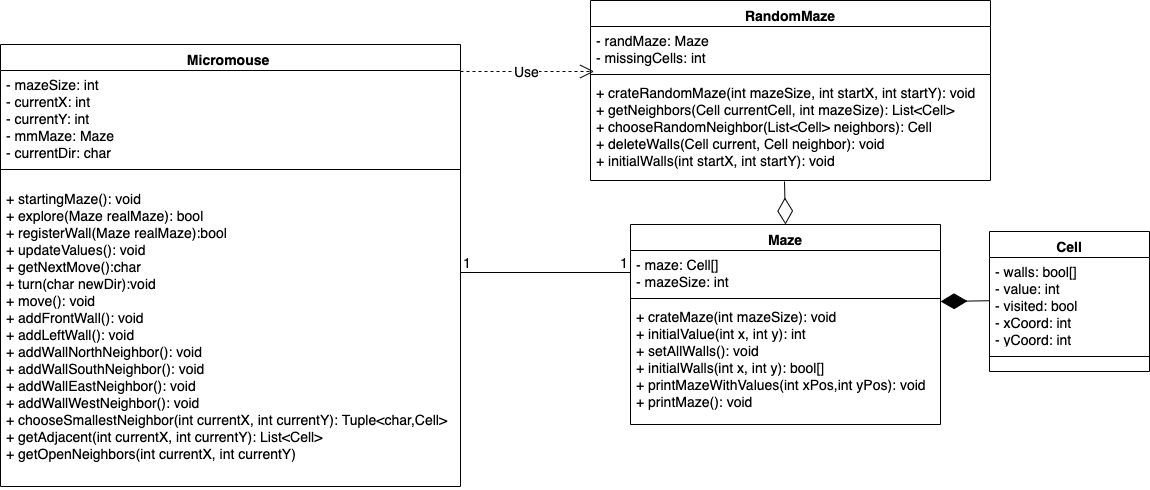

The diagram above was exported from draw.io. Its source (the exported page's mxGraphModel, read from the mxfile embedded in the PNG):
<mxGraphModel dx="1782" dy="583" grid="1" gridSize="10" guides="1" tooltips="1" connect="1" arrows="1" fold="1" page="1" pageScale="1" pageWidth="850" pageHeight="1100" math="0" shadow="0">
  <root>
    <mxCell id="0" />
    <mxCell id="1" parent="0" />
    <mxCell id="ZlizwlvqSjGF753fcWHJ-2" value="Cell" style="swimlane;fontStyle=1;align=center;verticalAlign=top;childLayout=stackLayout;horizontal=1;startSize=26;horizontalStack=0;resizeParent=1;resizeParentMax=0;resizeLast=0;collapsible=1;marginBottom=0;fontSize=14;" parent="1" vertex="1">
      <mxGeometry x="719" y="471" width="160" height="140" as="geometry" />
    </mxCell>
    <mxCell id="ZlizwlvqSjGF753fcWHJ-3" value="- walls: bool[]&#10;- value: int&#10;- visited: bool&#10;- xCoord: int&#10;- yCoord: int" style="text;strokeColor=none;fillColor=none;align=left;verticalAlign=top;spacingLeft=4;spacingRight=4;overflow=hidden;rotatable=0;points=[[0,0.5],[1,0.5]];portConstraint=eastwest;fontSize=14;" parent="ZlizwlvqSjGF753fcWHJ-2" vertex="1">
      <mxGeometry y="26" width="160" height="84" as="geometry" />
    </mxCell>
    <mxCell id="ZlizwlvqSjGF753fcWHJ-4" value="" style="line;strokeWidth=1;fillColor=none;align=left;verticalAlign=middle;spacingTop=-1;spacingLeft=3;spacingRight=3;rotatable=0;labelPosition=right;points=[];portConstraint=eastwest;fontSize=14;" parent="ZlizwlvqSjGF753fcWHJ-2" vertex="1">
      <mxGeometry y="110" width="160" height="30" as="geometry" />
    </mxCell>
    <mxCell id="ZlizwlvqSjGF753fcWHJ-8" value="Maze" style="swimlane;fontStyle=1;align=center;verticalAlign=top;childLayout=stackLayout;horizontal=1;startSize=26;horizontalStack=0;resizeParent=1;resizeParentMax=0;resizeLast=0;collapsible=1;marginBottom=0;fontSize=14;" parent="1" vertex="1">
      <mxGeometry x="360" y="464" width="310" height="200" as="geometry" />
    </mxCell>
    <mxCell id="ZlizwlvqSjGF753fcWHJ-9" value="- maze: Cell[]&#10;- mazeSize: int&#10;" style="text;strokeColor=none;fillColor=none;align=left;verticalAlign=top;spacingLeft=4;spacingRight=4;overflow=hidden;rotatable=0;points=[[0,0.5],[1,0.5]];portConstraint=eastwest;fontSize=14;" parent="ZlizwlvqSjGF753fcWHJ-8" vertex="1">
      <mxGeometry y="26" width="310" height="44" as="geometry" />
    </mxCell>
    <mxCell id="ZlizwlvqSjGF753fcWHJ-10" value="" style="line;strokeWidth=1;fillColor=none;align=left;verticalAlign=middle;spacingTop=-1;spacingLeft=3;spacingRight=3;rotatable=0;labelPosition=right;points=[];portConstraint=eastwest;fontSize=14;" parent="ZlizwlvqSjGF753fcWHJ-8" vertex="1">
      <mxGeometry y="70" width="310" height="8" as="geometry" />
    </mxCell>
    <mxCell id="ZlizwlvqSjGF753fcWHJ-11" value="+ crateMaze(int mazeSize): void&#10;+ initialValue(int x, int y): int&#10;+ setAllWalls(): void&#10;+ initialWalls(int x, int y): bool[]&#10;+ printMazeWithValues(int xPos,int yPos): void&#10;+ printMaze(): void" style="text;strokeColor=none;fillColor=none;align=left;verticalAlign=top;spacingLeft=4;spacingRight=4;overflow=hidden;rotatable=0;points=[[0,0.5],[1,0.5]];portConstraint=eastwest;fontSize=14;" parent="ZlizwlvqSjGF753fcWHJ-8" vertex="1">
      <mxGeometry y="78" width="310" height="122" as="geometry" />
    </mxCell>
    <mxCell id="ZlizwlvqSjGF753fcWHJ-15" value="RandomMaze" style="swimlane;fontStyle=1;align=center;verticalAlign=top;childLayout=stackLayout;horizontal=1;startSize=26;horizontalStack=0;resizeParent=1;resizeParentMax=0;resizeLast=0;collapsible=1;marginBottom=0;fontSize=14;" parent="1" vertex="1">
      <mxGeometry x="320" y="240" width="400" height="180" as="geometry" />
    </mxCell>
    <mxCell id="ZlizwlvqSjGF753fcWHJ-16" value="- randMaze: Maze&#10;- missingCells: int&#10;" style="text;strokeColor=none;fillColor=none;align=left;verticalAlign=top;spacingLeft=4;spacingRight=4;overflow=hidden;rotatable=0;points=[[0,0.5],[1,0.5]];portConstraint=eastwest;fontSize=14;" parent="ZlizwlvqSjGF753fcWHJ-15" vertex="1">
      <mxGeometry y="26" width="400" height="44" as="geometry" />
    </mxCell>
    <mxCell id="ZlizwlvqSjGF753fcWHJ-17" value="" style="line;strokeWidth=1;fillColor=none;align=left;verticalAlign=middle;spacingTop=-1;spacingLeft=3;spacingRight=3;rotatable=0;labelPosition=right;points=[];portConstraint=eastwest;fontSize=14;" parent="ZlizwlvqSjGF753fcWHJ-15" vertex="1">
      <mxGeometry y="70" width="400" height="8" as="geometry" />
    </mxCell>
    <mxCell id="ZlizwlvqSjGF753fcWHJ-18" value="+ crateRandomMaze(int mazeSize, int startX, int startY): void&#10;+ getNeighbors(Cell currentCell, int mazeSize): List&lt;Cell&gt;&#10;+ chooseRandomNeighbor(List&lt;Cell&gt; neighbors): Cell&#10;+ deleteWalls(Cell current, Cell neighbor): void&#10;+ initialWalls(int startX, int startY): void" style="text;strokeColor=none;fillColor=none;align=left;verticalAlign=top;spacingLeft=4;spacingRight=4;overflow=hidden;rotatable=0;points=[[0,0.5],[1,0.5]];portConstraint=eastwest;fontSize=14;" parent="ZlizwlvqSjGF753fcWHJ-15" vertex="1">
      <mxGeometry y="78" width="400" height="102" as="geometry" />
    </mxCell>
    <mxCell id="ZlizwlvqSjGF753fcWHJ-19" value="Micromouse " style="swimlane;fontStyle=1;align=center;verticalAlign=top;childLayout=stackLayout;horizontal=1;startSize=26;horizontalStack=0;resizeParent=1;resizeParentMax=0;resizeLast=0;collapsible=1;marginBottom=0;fontSize=14;" parent="1" vertex="1">
      <mxGeometry x="-270" y="284" width="460" height="442" as="geometry" />
    </mxCell>
    <mxCell id="ZlizwlvqSjGF753fcWHJ-20" value="- mazeSize: int&#10;- currentX: int&#10;- currentY: int&#10;- mmMaze: Maze&#10;- currentDir: char" style="text;strokeColor=none;fillColor=none;align=left;verticalAlign=top;spacingLeft=4;spacingRight=4;overflow=hidden;rotatable=0;points=[[0,0.5],[1,0.5]];portConstraint=eastwest;fontSize=14;" parent="ZlizwlvqSjGF753fcWHJ-19" vertex="1">
      <mxGeometry y="26" width="460" height="84" as="geometry" />
    </mxCell>
    <mxCell id="ZlizwlvqSjGF753fcWHJ-21" value="" style="line;strokeWidth=1;fillColor=none;align=left;verticalAlign=middle;spacingTop=-1;spacingLeft=3;spacingRight=3;rotatable=0;labelPosition=right;points=[];portConstraint=eastwest;fontSize=14;" parent="ZlizwlvqSjGF753fcWHJ-19" vertex="1">
      <mxGeometry y="110" width="460" height="30" as="geometry" />
    </mxCell>
    <mxCell id="ZlizwlvqSjGF753fcWHJ-22" value="+ startingMaze(): void &#10;+ explore(Maze realMaze): bool&#10;+ registerWall(Maze realMaze):bool &#10;+ updateValues(): void &#10;+ getNextMove():char&#10;+ turn(char newDir):void&#10;+ move(): void &#10;+ addFrontWall(): void &#10;+ addLeftWall(): void &#10;+ addWallNorthNeighbor(): void &#10;+ addWallSouthNeighbor(): void &#10;+ addWallEastNeighbor(): void &#10;+ addWallWestNeighbor(): void &#10;+ chooseSmallestNeighbor(int currentX, int currentY): Tuple&lt;char,Cell&gt;&#10;+ getAdjacent(int currentX, int currentY): List&lt;Cell&gt;&#10;+ getOpenNeighbors(int currentX, int currentY) " style="text;strokeColor=none;fillColor=none;align=left;verticalAlign=top;spacingLeft=4;spacingRight=4;overflow=hidden;rotatable=0;points=[[0,0.5],[1,0.5]];portConstraint=eastwest;fontSize=14;" parent="ZlizwlvqSjGF753fcWHJ-19" vertex="1">
      <mxGeometry y="140" width="460" height="302" as="geometry" />
    </mxCell>
    <mxCell id="ZlizwlvqSjGF753fcWHJ-24" value="" style="endArrow=diamondThin;endFill=1;endSize=24;html=1;entryX=1.004;entryY=0.875;entryDx=0;entryDy=0;entryPerimeter=0;fontSize=14;" parent="1" source="ZlizwlvqSjGF753fcWHJ-3" edge="1">
      <mxGeometry width="160" relative="1" as="geometry">
        <mxPoint x="-21" y="670" as="sourcePoint" />
        <mxPoint x="670.0799999999999" y="541" as="targetPoint" />
      </mxGeometry>
    </mxCell>
    <mxCell id="ZlizwlvqSjGF753fcWHJ-26" value="" style="endArrow=diamondThin;endFill=0;endSize=24;html=1;entryX=0.5;entryY=0;entryDx=0;entryDy=0;fontSize=14;exitX=0.485;exitY=1.01;exitDx=0;exitDy=0;exitPerimeter=0;" parent="1" source="ZlizwlvqSjGF753fcWHJ-18" target="ZlizwlvqSjGF753fcWHJ-8" edge="1">
      <mxGeometry width="160" relative="1" as="geometry">
        <mxPoint x="495" y="422" as="sourcePoint" />
        <mxPoint x="30" y="670" as="targetPoint" />
      </mxGeometry>
    </mxCell>
    <mxCell id="ZlizwlvqSjGF753fcWHJ-28" value="Use" style="endArrow=open;endSize=12;dashed=1;html=1;entryX=0.009;entryY=1.023;entryDx=0;entryDy=0;exitX=1;exitY=0.061;exitDx=0;exitDy=0;exitPerimeter=0;fontSize=14;entryPerimeter=0;" parent="1" source="ZlizwlvqSjGF753fcWHJ-19" target="ZlizwlvqSjGF753fcWHJ-16" edge="1">
      <mxGeometry width="160" relative="1" as="geometry">
        <mxPoint x="-250" y="670" as="sourcePoint" />
        <mxPoint x="-90" y="670" as="targetPoint" />
      </mxGeometry>
    </mxCell>
    <mxCell id="ZlizwlvqSjGF753fcWHJ-29" value="" style="endArrow=none;html=1;edgeStyle=orthogonalEdgeStyle;entryX=0;entryY=0.5;entryDx=0;entryDy=0;fontSize=14;" parent="1" target="ZlizwlvqSjGF753fcWHJ-9" edge="1">
      <mxGeometry relative="1" as="geometry">
        <mxPoint x="190" y="512" as="sourcePoint" />
        <mxPoint x="-90" y="670" as="targetPoint" />
      </mxGeometry>
    </mxCell>
    <mxCell id="ZlizwlvqSjGF753fcWHJ-30" value="1" style="resizable=0;html=1;align=left;verticalAlign=bottom;labelBackgroundColor=#ffffff;fontSize=14;" parent="ZlizwlvqSjGF753fcWHJ-29" connectable="0" vertex="1">
      <mxGeometry x="-1" relative="1" as="geometry" />
    </mxCell>
    <mxCell id="ZlizwlvqSjGF753fcWHJ-31" value="1" style="resizable=0;html=1;align=right;verticalAlign=bottom;labelBackgroundColor=#ffffff;fontSize=14;" parent="ZlizwlvqSjGF753fcWHJ-29" connectable="0" vertex="1">
      <mxGeometry x="1" relative="1" as="geometry" />
    </mxCell>
  </root>
</mxGraphModel>